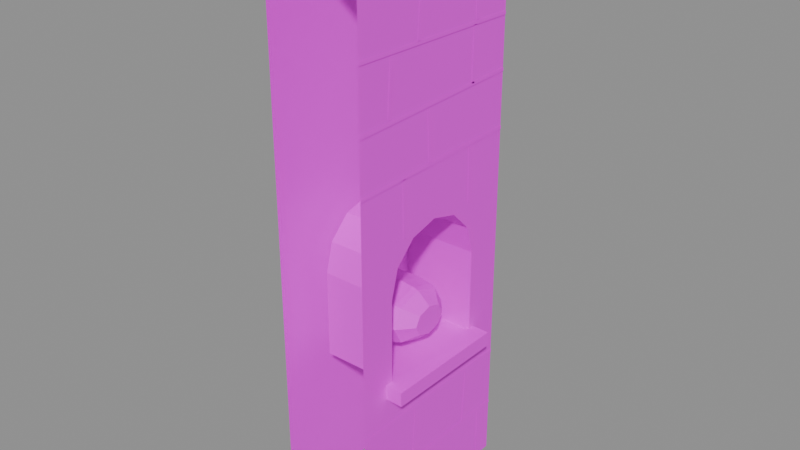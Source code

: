 # Source: wall.crypt.niche_a.blend  (saved by Blender 5.2.45; exported with 4.5.12 LTS)
import bpy
from mathutils import Matrix  # noqa: F401  (used for matrix-valued properties, if any)

bpy.ops.wm.read_factory_settings(use_empty=True)
scene = bpy.context.scene
scene.name = 'Scene'

# ---- images (referenced by path relative to the original .blend; pixels are not part of the script)
import os
ASSET_DIR = os.environ.get("B2B_ASSET_DIR", "")  # directory of the original .blend (textures are referenced by path, not embedded)
HERE = os.path.dirname(os.path.abspath(__file__))  # packed textures are extracted next to this script under _unpacked/

def load_image(name, relpath, width, height, colorspace="sRGB"):
    """Load a texture the original file referenced (path relative to the .blend, or extracted next to this script)."""
    p = next((c for c in (os.path.join(HERE, relpath), os.path.join(ASSET_DIR, relpath)) if relpath and os.path.exists(c)), "")
    if p:
        img = bpy.data.images.load(p, check_existing=True)
        img.name = name
    else:  # same state as the original file: an image datablock whose file is absent (Cycles renders it pink)
        img = bpy.data.images.new(name, width, height)
        img.source = "FILE"
        img.filepath = "//" + (relpath or name)
    img.colorspace_settings.name = colorspace
    return img
img_palette_png = load_image('palette.png', 'palette.png', 1024, 1024, 'sRGB')

# ---- materials (node trees are filled in below, after node groups)
mat_palette = bpy.data.materials.new('palette')

# ---- material node trees
mat_palette.use_nodes = True; mat_palette.node_tree.nodes.clear()
_N = mat_palette.node_tree.nodes; _L = mat_palette.node_tree.links
n0 = _N.new('ShaderNodeBsdfPrincipled'); n0.name = 'Principled BSDF'; n0.location = (-200, 100)
n0.inputs[10].default_value = 0.005
n1 = _N.new('ShaderNodeOutputMaterial'); n1.name = 'Material Output'; n1.location = (200, 100)
n2 = _N.new('ShaderNodeTexImage'); n2.name = 'Image Texture'; n2.location = (0, 0)
n2.image = img_palette_png
n2.interpolation = 'Closest'
_L.new(n0.outputs[0], n1.inputs[0])
_L.new(n2.outputs[0], n0.inputs[0])
n1.is_active_output = True

# ---- meshes
me_wall_crypt_a1 = bpy.data.meshes.new('wall_crypt_a1')
me_wall_crypt_a1.from_pydata([(0.25, -0.5, 0.0), (0.25, 0.5, 0.0), (0.25, 0.5, 3.0), (0.25, -0.5, 3.0), (0.25, -0.3, 0.85), (0.25, 0.3, 0.85), (0.25, 0.3, 1.3), (0.25, 0.2598, 1.45), (0.25, 0.15, 1.56), (0.25, 1.837e-17, 1.6), (0.25, -0.15, 1.56), (0.25, -0.2598, 1.45), (0.25, -0.3, 1.3), (0.25, -0.3, 0.85), (0.25, 0.3, 0.85), (0.25, 0.3, 1.3), (0.25, 0.2598, 1.45), (0.25, 0.15, 1.56), (0.25, 1.837e-17, 1.6), (0.25, -0.15, 1.56), (0.25, -0.2598, 1.45), (0.25, -0.3, 1.3), (-0.15, -0.3, 0.85), (-0.15, 0.3, 0.85), (-0.15, 0.3, 1.3), (-0.15, 0.2598, 1.45), (-0.15, 0.15, 1.56), (-0.15, 1.837e-17, 1.6), (-0.15, -0.15, 1.56), (-0.15, -0.2598, 1.45), (-0.15, -0.3, 1.3), (0.2273, -0.3385, 0.7811), (0.2298, -0.3423, 0.8623), (0.2325, 0.3401, 0.78), (0.2279, 0.336, 0.859), (0.3407, -0.3434, 0.7824), (0.3379, -0.3421, 0.8563), (0.344, 0.3419, 0.783), (0.3409, 0.3363, 0.8586), (-0.11, 0.2, 1.05), (-0.11, 0.1414, 1.156), (-0.11, 1.225e-17, 1.2), (-0.11, -0.1414, 1.156), (-0.11, -0.2, 1.05), (-0.11, -0.1414, 0.9439), (-0.11, -3.674e-17, 0.9), (-0.11, 0.1414, 0.9439), (0.05, 0.204, 1.05), (0.05, 0.1442, 1.158), (0.05, 1.249e-17, 1.203), (0.05, -0.1442, 1.158), (0.05, -0.204, 1.05), (0.05, -0.1442, 0.9418), (0.05, -3.747e-17, 0.897), (0.05, 0.1442, 0.9418), (0.13, 0.192, 1.05), (0.13, 0.1358, 1.152), (0.13, 1.176e-17, 1.194), (0.13, -0.1358, 1.152), (0.13, -0.192, 1.05), (0.13, -0.1358, 0.9482), (0.13, -3.527e-17, 0.906), (0.13, 0.1358, 0.9482), (0.16, 0.18, 1.05), (0.16, 0.1273, 1.145), (0.16, 1.102e-17, 1.185), (0.16, -0.1273, 1.145), (0.16, -0.18, 1.05), (0.16, -0.1273, 0.9545), (0.16, -3.307e-17, 0.915), (0.16, 0.1273, 0.9545), (0.23, 0.1, 1.05), (0.23, 0.07071, 1.103), (0.23, 6.123e-18, 1.125), (0.23, -0.07071, 1.103), (0.23, -0.1, 1.05), (0.23, -0.07071, 0.997), (0.23, -1.837e-17, 0.975), (0.23, 0.07071, 0.997), (0.253, -0.5, 0.2944), (0.253, 0.5, 0.298), (0.253, 0.5, 0.316), (0.253, -0.5, 0.3124), (0.253, -0.0699, 0.009961), (0.253, -0.06853, 0.2952), (0.253, -0.08453, 0.2953), (0.253, -0.0859, 0.01004), (0.253, 0.4127, 0.0101), (0.253, 0.4092, 0.2953), (0.253, 0.3932, 0.2951), (0.253, 0.3967, 0.009902), (0.253, -0.4999, 0.6142), (0.253, 0.5001, 0.622), (0.253, 0.4999, 0.64), (0.253, -0.5001, 0.6322), (0.253, -0.1307, 0.3148), (0.253, -0.1145, 0.6167), (0.253, -0.1304, 0.6176), (0.253, -0.1467, 0.3157), (0.253, 0.2753, 0.3148), (0.253, 0.2917, 0.6167), (0.253, 0.2757, 0.6176), (0.253, 0.2594, 0.3157), (0.253, -0.4998, 1.863), (0.253, 0.5002, 1.884), (0.253, 0.4998, 1.902), (0.253, -0.5002, 1.881), (0.253, -0.2047, 1.582), (0.253, -0.2103, 1.873), (0.253, -0.2263, 1.873), (0.253, -0.2207, 1.582), (0.253, 0.2711, 1.582), (0.253, 0.2646, 1.873), (0.253, 0.2486, 1.873), (0.253, 0.2551, 1.582), (0.253, -0.4997, 2.143), (0.253, 0.5003, 2.173), (0.253, 0.4997, 2.191), (0.253, -0.5003, 2.161), (0.253, -0.02991, 1.893), (0.253, -0.04352, 2.158), (0.253, -0.0595, 2.157), (0.253, -0.04589, 1.892), (0.253, -0.5001, 2.457), (0.253, 0.4999, 2.441), (0.253, 0.5001, 2.459), (0.253, -0.4999, 2.475), (0.253, -0.308, 2.177), (0.253, -0.2909, 2.447), (0.253, -0.3068, 2.448), (0.253, -0.324, 2.178), (0.253, 0.2734, 2.177), (0.253, 0.2774, 2.448), (0.253, 0.2614, 2.448), (0.253, 0.2574, 2.177), (0.253, -0.4998, 2.737), (0.253, 0.5002, 2.764), (0.253, 0.4998, 2.782), (0.253, -0.5002, 2.755), (0.253, -0.1154, 2.467), (0.253, -0.09546, 2.749), (0.253, -0.1114, 2.75), (0.253, -0.1314, 2.468), (0.253, 0.2944, 2.468), (0.253, 0.2779, 2.75), (0.253, 0.262, 2.749), (0.253, 0.2784, 2.467), (-0.25, -0.5, 0.0), (-0.25, 0.5, 0.0), (-0.25, 0.5, 3.0), (-0.25, -0.5, 3.0), (0.25, -0.5, 3.0), (0.25, 0.5, 3.0), (-0.25, 0.5, 3.0), (-0.25, -0.5, 3.0)], [], [(4, 12, 0), (4, 0, 1), (4, 1, 5), (2, 6, 1), (13, 14, 23, 22), (12, 3, 0), (3, 12, 11), (7, 6, 2), (3, 11, 10), (8, 7, 2), (3, 10, 9), (9, 8, 2), (3, 9, 2), (6, 5, 1), (14, 15, 24, 23), (15, 16, 25, 24), (16, 17, 26, 25), (17, 18, 27, 26), (18, 19, 28, 27), (19, 20, 29, 28), (20, 21, 30, 29), (21, 13, 22, 30), (22, 23, 24, 25, 26, 27, 28, 29, 30), (31, 32, 34, 33), (33, 34, 38, 37), (37, 38, 36, 35), (35, 36, 32, 31), (33, 37, 35, 31), (38, 34, 32, 36), (39, 40, 48, 47), (40, 41, 49, 48), (41, 42, 50, 49), (42, 43, 51, 50), (43, 44, 52, 51), (44, 45, 53, 52), (45, 46, 54, 53), (46, 39, 47, 54), (47, 48, 56, 55), (48, 49, 57, 56), (49, 50, 58, 57), (50, 51, 59, 58), (51, 52, 60, 59), (52, 53, 61, 60), (53, 54, 62, 61), (54, 47, 55, 62), (55, 56, 64, 63), (56, 57, 65, 64), (57, 58, 66, 65), (58, 59, 67, 66), (59, 60, 68, 67), (60, 61, 69, 68), (61, 62, 70, 69), (62, 55, 63, 70), (63, 64, 72, 71), (64, 65, 73, 72), (65, 66, 74, 73), (66, 67, 75, 74), (67, 68, 76, 75), (68, 69, 77, 76), (69, 70, 78, 77), (70, 63, 71, 78), (71, 72, 73, 74, 75, 76, 77, 78), (79, 80, 81, 82), (83, 84, 85, 86), (87, 88, 89, 90), (91, 92, 93, 94), (95, 96, 97, 98), (99, 100, 101, 102), (103, 104, 105, 106), (107, 108, 109, 110), (111, 112, 113, 114), (115, 116, 117, 118), (119, 120, 121, 122), (123, 124, 125, 126), (127, 128, 129, 130), (131, 132, 133, 134), (135, 136, 137, 138), (139, 140, 141, 142), (143, 144, 145, 146), (149, 148, 147), (149, 147, 150), (151, 152, 153, 154)])
_uv = me_wall_crypt_a1.uv_layers.new(name='UVMap')
_uv.uv.foreach_set('vector', [0.6875, 0.8333, 0.6875, 0.8333, 0.6875, 0.8333, 0.6875, 0.8333, 0.6875, 0.8333, 0.6875, 0.8333, 0.6875, 0.8333, 0.6875, 0.8333, 0.6875, 0.8333, 0.6875, 0.8333, 0.6875, 0.8333, 0.6875, 0.8333, 0.5625, 0.8333, 0.5625, 0.8333, 0.5625, 0.8333, 0.5625, 0.8333, 0.6875, 0.8333, 0.6875, 0.8333, 0.6875, 0.8333, 0.6875, 0.8333, 0.6875, 0.8333, 0.6875, 0.8333, 0.6875, 0.8333, 0.6875, 0.8333, 0.6875, 0.8333, 0.6875, 0.8333, 0.6875, 0.8333, 0.6875, 0.8333, 0.6875, 0.8333, 0.6875, 0.8333, 0.6875, 0.8333, 0.6875, 0.8333, 0.6875, 0.8333, 0.6875, 0.8333, 0.6875, 0.8333, 0.6875, 0.8333, 0.6875, 0.8333, 0.6875, 0.8333, 0.6875, 0.8333, 0.6875, 0.8333, 0.6875, 0.8333, 0.6875, 0.8333, 0.6875, 0.8333, 0.8125, 0.8333, 0.8125, 0.8333, 0.8125, 0.8333, 0.8125, 0.8333, 0.8125, 0.8333, 0.8125, 0.8333, 0.8125, 0.8333, 0.8125, 0.8333, 0.8125, 0.8333, 0.8125, 0.8333, 0.8125, 0.8333, 0.8125, 0.8333, 0.8125, 0.8333, 0.8125, 0.8333, 0.8125, 0.8333, 0.8125, 0.8333, 0.8125, 0.8333, 0.8125, 0.8333, 0.8125, 0.8333, 0.8125, 0.8333, 0.8125, 0.8333, 0.8125, 0.8333, 0.8125, 0.8333, 0.8125, 0.8333, 0.8125, 0.8333, 0.8125, 0.8333, 0.8125, 0.8333, 0.8125, 0.8333, 0.8125, 0.8333, 0.8125, 0.8333, 0.8125, 0.8333, 0.8125, 0.8333, 0.9375, 0.05556, 0.9375, 0.05556, 0.9375, 0.05556, 0.9375, 0.05556, 0.9375, 0.05556, 0.9375, 0.05556, 0.9375, 0.05556, 0.9375, 0.05556, 0.9375, 0.05556, 0.5625, 0.8333, 0.5625, 0.8333, 0.5625, 0.8333, 0.5625, 0.8333, 0.5625, 0.8333, 0.5625, 0.8333, 0.5625, 0.8333, 0.5625, 0.8333, 0.5625, 0.8333, 0.5625, 0.8333, 0.5625, 0.8333, 0.5625, 0.8333, 0.5625, 0.8333, 0.5625, 0.8333, 0.5625, 0.8333, 0.5625, 0.8333, 0.5625, 0.8333, 0.5625, 0.8333, 0.5625, 0.8333, 0.5625, 0.8333, 0.5625, 0.8333, 0.5625, 0.8333, 0.5625, 0.8333, 0.5625, 0.8333, 0.0625, 0.3889, 0.0625, 0.3889, 0.0625, 0.3889, 0.0625, 0.3889, 0.0625, 0.3889, 0.0625, 0.3889, 0.0625, 0.3889, 0.0625, 0.3889, 0.0625, 0.3889, 0.0625, 0.3889, 0.0625, 0.3889, 0.0625, 0.3889, 0.0625, 0.3889, 0.0625, 0.3889, 0.0625, 0.3889, 0.0625, 0.3889, 0.0625, 0.3889, 0.0625, 0.3889, 0.0625, 0.3889, 0.0625, 0.3889, 0.0625, 0.3889, 0.0625, 0.3889, 0.0625, 0.3889, 0.0625, 0.3889, 0.0625, 0.3889, 0.0625, 0.3889, 0.0625, 0.3889, 0.0625, 0.3889, 0.0625, 0.3889, 0.0625, 0.3889, 0.0625, 0.3889, 0.0625, 0.3889, 0.1875, 0.3889, 0.1875, 0.3889, 0.1875, 0.3889, 0.1875, 0.3889, 0.1875, 0.3889, 0.1875, 0.3889, 0.1875, 0.3889, 0.1875, 0.3889, 0.1875, 0.3889, 0.1875, 0.3889, 0.1875, 0.3889, 0.1875, 0.3889, 0.1875, 0.3889, 0.1875, 0.3889, 0.1875, 0.3889, 0.1875, 0.3889, 0.1875, 0.3889, 0.1875, 0.3889, 0.1875, 0.3889, 0.1875, 0.3889, 0.1875, 0.3889, 0.1875, 0.3889, 0.1875, 0.3889, 0.1875, 0.3889, 0.1875, 0.3889, 0.1875, 0.3889, 0.1875, 0.3889, 0.1875, 0.3889, 0.1875, 0.3889, 0.1875, 0.3889, 0.1875, 0.3889, 0.1875, 0.3889, 0.8125, 0.3889, 0.8125, 0.3889, 0.8125, 0.3889, 0.8125, 0.3889, 0.8125, 0.3889, 0.8125, 0.3889, 0.8125, 0.3889, 0.8125, 0.3889, 0.8125, 0.3889, 0.8125, 0.3889, 0.8125, 0.3889, 0.8125, 0.3889, 0.8125, 0.3889, 0.8125, 0.3889, 0.8125, 0.3889, 0.8125, 0.3889, 0.8125, 0.3889, 0.8125, 0.3889, 0.8125, 0.3889, 0.8125, 0.3889, 0.8125, 0.3889, 0.8125, 0.3889, 0.8125, 0.3889, 0.8125, 0.3889, 0.8125, 0.3889, 0.8125, 0.3889, 0.8125, 0.3889, 0.8125, 0.3889, 0.8125, 0.3889, 0.8125, 0.3889, 0.8125, 0.3889, 0.8125, 0.3889, 0.0625, 0.3889, 0.0625, 0.3889, 0.0625, 0.3889, 0.0625, 0.3889, 0.0625, 0.3889, 0.0625, 0.3889, 0.0625, 0.3889, 0.0625, 0.3889, 0.0625, 0.3889, 0.0625, 0.3889, 0.0625, 0.3889, 0.0625, 0.3889, 0.0625, 0.3889, 0.0625, 0.3889, 0.0625, 0.3889, 0.0625, 0.3889, 0.0625, 0.3889, 0.0625, 0.3889, 0.0625, 0.3889, 0.0625, 0.3889, 0.0625, 0.3889, 0.0625, 0.3889, 0.0625, 0.3889, 0.0625, 0.3889, 0.0625, 0.3889, 0.0625, 0.3889, 0.0625, 0.3889, 0.0625, 0.3889, 0.0625, 0.3889, 0.0625, 0.3889, 0.0625, 0.3889, 0.0625, 0.3889, 0.0625, 0.3889, 0.0625, 0.3889, 0.0625, 0.3889, 0.0625, 0.3889, 0.0625, 0.3889, 0.0625, 0.3889, 0.0625, 0.3889, 0.0625, 0.3889, 0.9375, 0.8333, 0.9375, 0.8333, 0.9375, 0.8333, 0.9375, 0.8333, 0.9375, 0.8333, 0.9375, 0.8333, 0.9375, 0.8333, 0.9375, 0.8333, 0.9375, 0.8333, 0.9375, 0.8333, 0.9375, 0.8333, 0.9375, 0.8333, 0.9375, 0.8333, 0.9375, 0.8333, 0.9375, 0.8333, 0.9375, 0.8333, 0.9375, 0.8333, 0.9375, 0.8333, 0.9375, 0.8333, 0.9375, 0.8333, 0.9375, 0.8333, 0.9375, 0.8333, 0.9375, 0.8333, 0.9375, 0.8333, 0.9375, 0.8333, 0.9375, 0.8333, 0.9375, 0.8333, 0.9375, 0.8333, 0.9375, 0.8333, 0.9375, 0.8333, 0.9375, 0.8333, 0.9375, 0.8333, 0.9375, 0.8333, 0.9375, 0.8333, 0.9375, 0.8333, 0.9375, 0.8333, 0.9375, 0.8333, 0.9375, 0.8333, 0.9375, 0.8333, 0.9375, 0.8333, 0.9375, 0.8333, 0.9375, 0.8333, 0.9375, 0.8333, 0.9375, 0.8333, 0.9375, 0.8333, 0.9375, 0.8333, 0.9375, 0.8333, 0.9375, 0.8333, 0.9375, 0.8333, 0.9375, 0.8333, 0.9375, 0.8333, 0.9375, 0.8333, 0.9375, 0.8333, 0.9375, 0.8333, 0.9375, 0.8333, 0.9375, 0.8333, 0.9375, 0.8333, 0.9375, 0.8333, 0.9375, 0.8333, 0.9375, 0.8333, 0.9375, 0.8333, 0.9375, 0.8333, 0.9375, 0.8333, 0.9375, 0.8333, 0.9375, 0.8333, 0.9375, 0.8333, 0.9375, 0.8333, 0.9375, 0.8333, 0.6875, 0.8333, 0.6875, 0.8333, 0.6875, 0.8333, 0.6875, 0.8333, 0.6875, 0.8333, 0.6875, 0.8333, 0.5625, 0.8333, 0.5625, 0.8333, 0.5625, 0.8333, 0.5625, 0.8333])
me_wall_crypt_a1.materials.append(mat_palette)
me_wall_crypt_a1.update()

# ---- objects
ob_wall_crypt_a1 = bpy.data.objects.new('wall_crypt_a1', me_wall_crypt_a1)

# ---- transforms, parenting, visibility, modifiers, constraints
ob_wall_crypt_a1.location = (0.0, 0.0, 0.0)

# ---- collection membership
scene.collection.objects.link(ob_wall_crypt_a1)

# ---- scene / render settings (as saved in the file)
scene.frame_start = 1; scene.frame_end = 250; scene.frame_set(1)
scene.render.engine = 'BLENDER_EEVEE_NEXT'
scene.render.bake_bias = 0.0
scene.render.bake_samples = 0
scene.render.compositor_device = 'GPU'
scene.eevee.use_volume_custom_range = False
scene.eevee.fast_gi_thickness_near = 0.1
scene.eevee.fast_gi_thickness_far = 0.0
scene.eevee.ray_tracing_options.screen_trace_thickness = 0.1
bpy.context.view_layer.update()

# ---- added for rendering (the .blend has no active camera and no usable light): camera, sun + grey world if the file has none
cam_auto = bpy.data.cameras.new('AutoCamera')
cam_auto.lens = 50.0
cam_auto.sensor_width = 36.0
cam_auto.clip_end = 1000.0
ob_auto_camera = bpy.data.objects.new('AutoCamera', cam_auto)
scene.collection.objects.link(ob_auto_camera)
ob_auto_camera.location = (3.02413, -3.57257, 3.88171)
ob_auto_camera.rotation_euler = (1.09748, -7.21219e-08, 0.694738)
scene.camera = ob_auto_camera
light_auto_sun = bpy.data.lights.new('AutoSun', 'SUN')
light_auto_sun.energy = 3.0
light_auto_sun.angle = 0.0523599
ob_auto_sun = bpy.data.objects.new('AutoSun', light_auto_sun)
scene.collection.objects.link(ob_auto_sun)
ob_auto_sun.rotation_euler = (0.872665, 0.174533, 0.523599)
if scene.world is None:
    world_auto = bpy.data.worlds.new('AutoWorld')
    world_auto.color = (0.3, 0.3, 0.3)
    scene.world = world_auto
bpy.context.view_layer.update()
